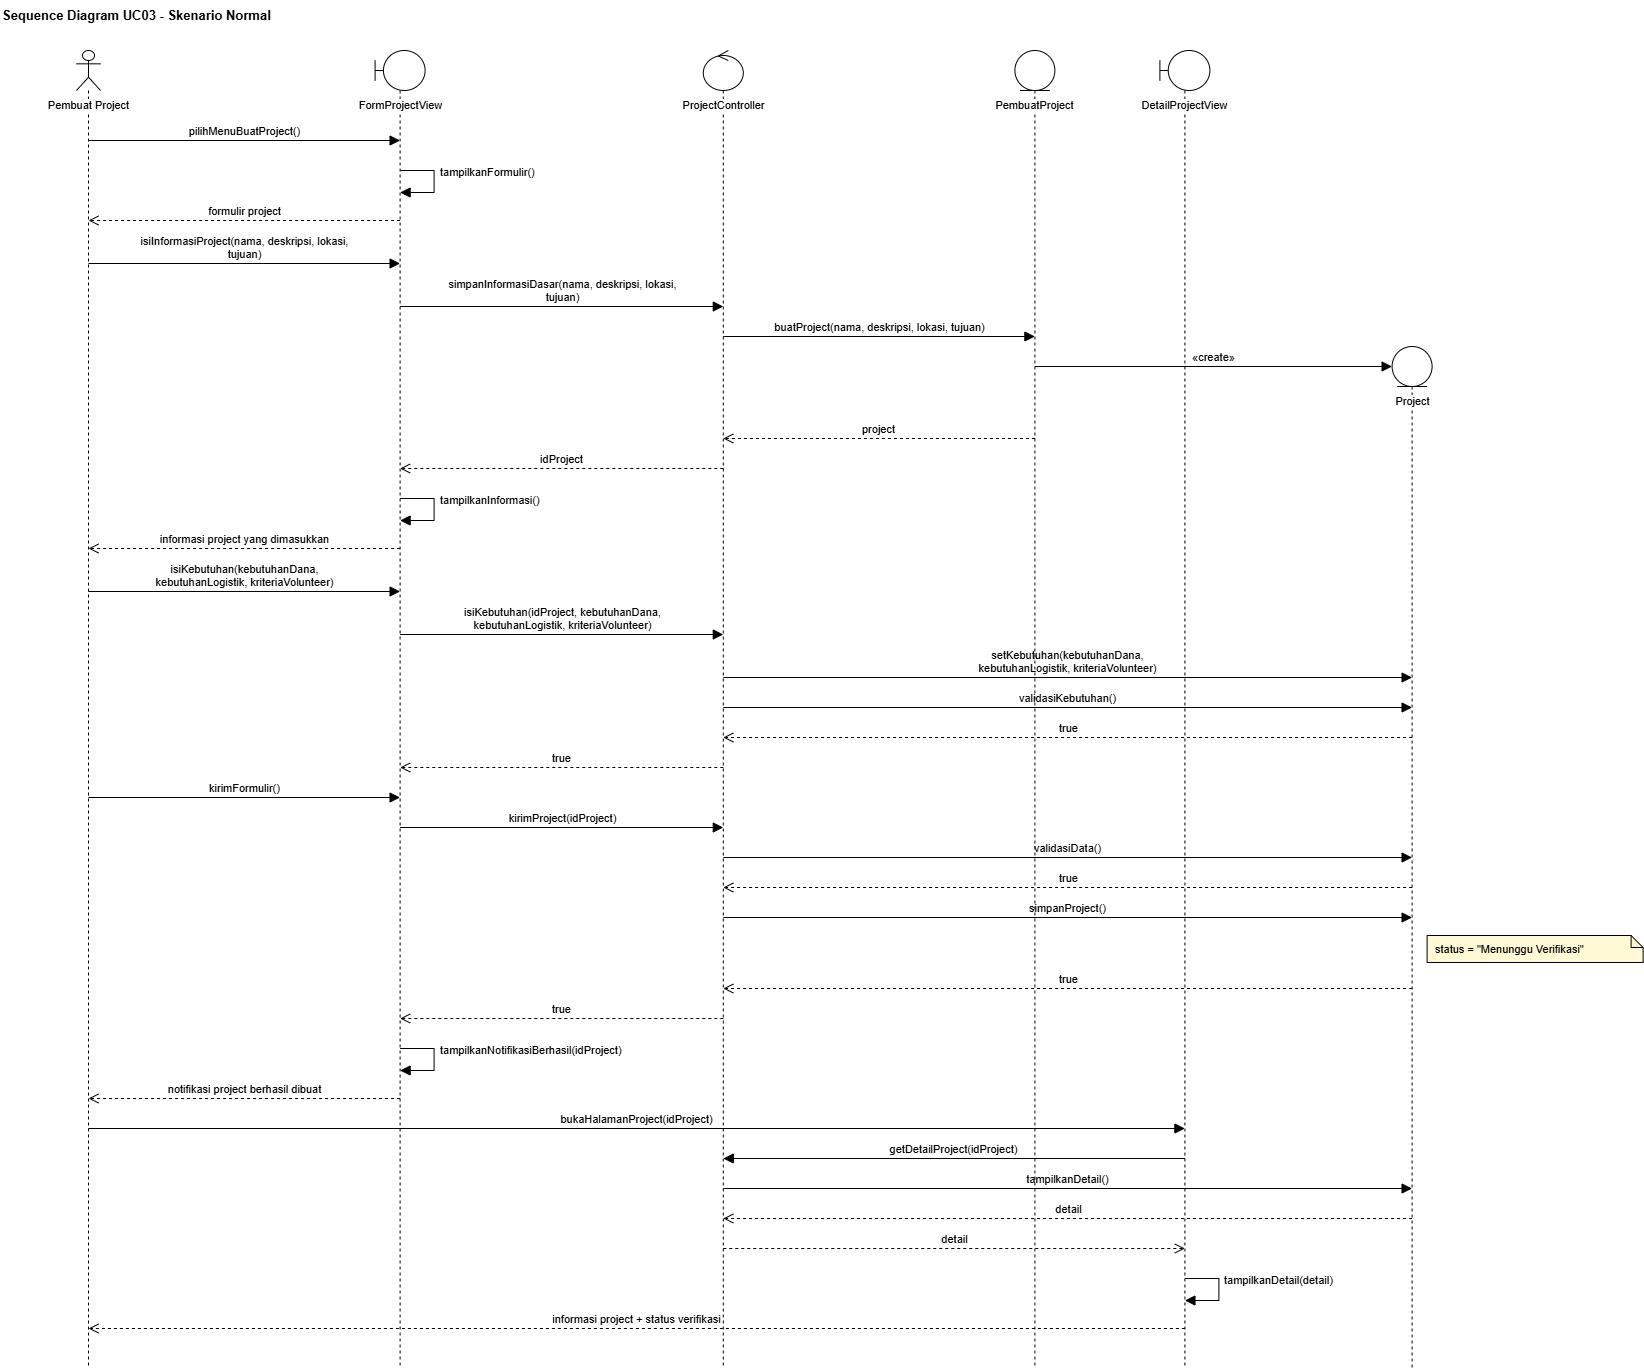

The diagram above was exported from draw.io. Its source (the exported page's mxGraphModel, read from the mxfile embedded in the PNG):
<mxGraphModel dx="2711" dy="1387" grid="1" gridSize="10" guides="1" tooltips="1" connect="1" arrows="1" fold="1" page="1" pageScale="1" pageWidth="1654" pageHeight="1169" math="0" shadow="0">
  <root>
    <mxCell id="0" />
    <mxCell id="1" parent="0" />
    <mxCell id="c163" parent="1" style="text;html=1;align=left;verticalAlign=middle;fontSize=13;" value="&lt;b&gt;Sequence Diagram UC03 - Skenario Normal&lt;/b&gt;" vertex="1">
      <mxGeometry height="30" width="324.5" x="20" y="10" as="geometry" />
    </mxCell>
    <mxCell id="c164" parent="1" style="shape=umlLifeline;participant=umlActor;perimeter=lifelinePerimeter;whiteSpace=nowrap;html=1;container=1;collapsible=0;recursiveResize=0;verticalAlign=top;spacingTop=42;outlineConnect=0;size=40;fontSize=11;labelBackgroundColor=default;fillColor=#FFFFFF;strokeColor=#000000;" value="Pembuat Project" vertex="1">
      <mxGeometry height="1318" width="24" x="96" y="60" as="geometry" />
    </mxCell>
    <mxCell id="c165" parent="1" style="shape=umlLifeline;participant=umlBoundary;perimeter=lifelinePerimeter;whiteSpace=nowrap;html=1;container=1;collapsible=0;recursiveResize=0;verticalAlign=top;spacingTop=42;outlineConnect=0;size=40;fontSize=11;labelBackgroundColor=default;fillColor=#FFFFFF;strokeColor=#000000;" value="FormProjectView" vertex="1">
      <mxGeometry height="1318" width="50" x="394.6" y="60" as="geometry" />
    </mxCell>
    <mxCell id="c166" parent="1" style="shape=umlLifeline;participant=umlControl;perimeter=lifelinePerimeter;whiteSpace=nowrap;html=1;container=1;collapsible=0;recursiveResize=0;verticalAlign=top;spacingTop=42;outlineConnect=0;size=40;fontSize=11;labelBackgroundColor=default;fillColor=#FFFFFF;strokeColor=#000000;" value="ProjectController" vertex="1">
      <mxGeometry height="1318" width="40" x="722.8" y="60" as="geometry" />
    </mxCell>
    <mxCell id="c167" parent="1" style="shape=umlLifeline;participant=umlEntity;perimeter=lifelinePerimeter;whiteSpace=nowrap;html=1;container=1;collapsible=0;recursiveResize=0;verticalAlign=top;spacingTop=42;outlineConnect=0;size=40;fontSize=11;labelBackgroundColor=default;fillColor=#FFFFFF;strokeColor=#000000;" value="PembuatProject" vertex="1">
      <mxGeometry height="1318" width="40" x="1034.4" y="60" as="geometry" />
    </mxCell>
    <mxCell id="c168" parent="1" style="shape=umlLifeline;participant=umlBoundary;perimeter=lifelinePerimeter;whiteSpace=nowrap;html=1;container=1;collapsible=0;recursiveResize=0;verticalAlign=top;spacingTop=42;outlineConnect=0;size=40;fontSize=11;labelBackgroundColor=default;fillColor=#FFFFFF;strokeColor=#000000;" value="DetailProjectView" vertex="1">
      <mxGeometry height="1318" width="50" x="1179.4" y="60" as="geometry" />
    </mxCell>
    <mxCell id="c169" parent="1" style="shape=umlLifeline;participant=umlEntity;perimeter=lifelinePerimeter;whiteSpace=nowrap;html=1;container=1;collapsible=0;recursiveResize=0;verticalAlign=top;spacingTop=42;outlineConnect=0;size=40;fontSize=11;labelBackgroundColor=default;fillColor=#FFFFFF;strokeColor=#000000;" value="Project" vertex="1">
      <mxGeometry height="1022" width="40" x="1411.6" y="356" as="geometry" />
    </mxCell>
    <mxCell id="c170" edge="1" parent="1" style="html=1;verticalAlign=bottom;rounded=0;fontSize=11;labelBackgroundColor=none;endArrow=block;endFill=1;endSize=8;" value="pilihMenuBuatProject()">
      <mxGeometry relative="1" as="geometry">
        <mxPoint x="108" y="150" as="sourcePoint" />
        <mxPoint x="419.6" y="150" as="targetPoint" />
      </mxGeometry>
    </mxCell>
    <mxCell id="c171" edge="1" parent="1" style="html=1;rounded=0;endArrow=block;endFill=1;endSize=8;" value="">
      <mxGeometry relative="1" as="geometry">
        <Array as="points">
          <mxPoint x="453.6" y="180" />
          <mxPoint x="453.6" y="202" />
        </Array>
        <mxPoint x="419.6" y="180" as="sourcePoint" />
        <mxPoint x="419.6" y="202" as="targetPoint" />
      </mxGeometry>
    </mxCell>
    <mxCell id="c172" parent="1" style="text;html=1;align=left;verticalAlign=bottom;fontSize=11;spacing=0;" value="tampilkanFormulir()" vertex="1">
      <mxGeometry height="17" width="131.6" x="459.6" y="172" as="geometry" />
    </mxCell>
    <mxCell id="c173" edge="1" parent="1" style="html=1;verticalAlign=bottom;rounded=0;fontSize=11;labelBackgroundColor=none;endArrow=open;dashed=1;endSize=8;" value="formulir project">
      <mxGeometry relative="1" as="geometry">
        <mxPoint x="419.6" y="230" as="sourcePoint" />
        <mxPoint x="108" y="230" as="targetPoint" />
      </mxGeometry>
    </mxCell>
    <mxCell id="c174" edge="1" parent="1" style="html=1;verticalAlign=bottom;rounded=0;fontSize=11;labelBackgroundColor=none;endArrow=block;endFill=1;endSize=8;" value="isiInformasiProject(nama, deskripsi, lokasi,&lt;br&gt;tujuan)">
      <mxGeometry relative="1" as="geometry">
        <mxPoint x="108" y="273" as="sourcePoint" />
        <mxPoint x="419.6" y="273" as="targetPoint" />
      </mxGeometry>
    </mxCell>
    <mxCell id="c175" edge="1" parent="1" style="html=1;verticalAlign=bottom;rounded=0;fontSize=11;labelBackgroundColor=none;endArrow=block;endFill=1;endSize=8;" value="simpanInformasiDasar(nama, deskripsi, lokasi,&lt;br&gt;tujuan)">
      <mxGeometry relative="1" as="geometry">
        <mxPoint x="419.6" y="316" as="sourcePoint" />
        <mxPoint x="742.8" y="316" as="targetPoint" />
      </mxGeometry>
    </mxCell>
    <mxCell id="c176" edge="1" parent="1" style="html=1;verticalAlign=bottom;rounded=0;fontSize=11;labelBackgroundColor=none;endArrow=block;endFill=1;endSize=8;" value="buatProject(nama, deskripsi, lokasi, tujuan)">
      <mxGeometry relative="1" as="geometry">
        <mxPoint x="742.8" y="346" as="sourcePoint" />
        <mxPoint x="1054.4" y="346" as="targetPoint" />
      </mxGeometry>
    </mxCell>
    <mxCell id="c177" edge="1" parent="1" style="html=1;verticalAlign=bottom;rounded=0;fontSize=11;labelBackgroundColor=none;endArrow=block;endFill=1;endSize=8;" value="«create»">
      <mxGeometry relative="1" as="geometry">
        <mxPoint x="1054.4" y="376" as="sourcePoint" />
        <mxPoint x="1411.6" y="376" as="targetPoint" />
      </mxGeometry>
    </mxCell>
    <mxCell id="c178" edge="1" parent="1" style="html=1;verticalAlign=bottom;rounded=0;fontSize=11;labelBackgroundColor=none;endArrow=open;dashed=1;endSize=8;" value="project">
      <mxGeometry relative="1" as="geometry">
        <mxPoint x="1054.4" y="448" as="sourcePoint" />
        <mxPoint x="742.8" y="448" as="targetPoint" />
      </mxGeometry>
    </mxCell>
    <mxCell id="c179" edge="1" parent="1" style="html=1;verticalAlign=bottom;rounded=0;fontSize=11;labelBackgroundColor=none;endArrow=open;dashed=1;endSize=8;" value="idProject">
      <mxGeometry relative="1" as="geometry">
        <mxPoint x="742.8" y="478" as="sourcePoint" />
        <mxPoint x="419.6" y="478" as="targetPoint" />
      </mxGeometry>
    </mxCell>
    <mxCell id="c180" edge="1" parent="1" style="html=1;rounded=0;endArrow=block;endFill=1;endSize=8;" value="">
      <mxGeometry relative="1" as="geometry">
        <Array as="points">
          <mxPoint x="453.6" y="508" />
          <mxPoint x="453.6" y="530" />
        </Array>
        <mxPoint x="419.6" y="508" as="sourcePoint" />
        <mxPoint x="419.6" y="530" as="targetPoint" />
      </mxGeometry>
    </mxCell>
    <mxCell id="c181" parent="1" style="text;html=1;align=left;verticalAlign=bottom;fontSize=11;spacing=0;" value="tampilkanInformasi()" vertex="1">
      <mxGeometry height="17" width="138" x="459.6" y="500" as="geometry" />
    </mxCell>
    <mxCell id="c182" edge="1" parent="1" style="html=1;verticalAlign=bottom;rounded=0;fontSize=11;labelBackgroundColor=none;endArrow=open;dashed=1;endSize=8;" value="informasi project yang dimasukkan">
      <mxGeometry relative="1" as="geometry">
        <mxPoint x="419.6" y="558" as="sourcePoint" />
        <mxPoint x="108" y="558" as="targetPoint" />
      </mxGeometry>
    </mxCell>
    <mxCell id="c183" edge="1" parent="1" style="html=1;verticalAlign=bottom;rounded=0;fontSize=11;labelBackgroundColor=none;endArrow=block;endFill=1;endSize=8;" value="isiKebutuhan(kebutuhanDana,&lt;br&gt;kebutuhanLogistik, kriteriaVolunteer)">
      <mxGeometry relative="1" as="geometry">
        <mxPoint x="108" y="601" as="sourcePoint" />
        <mxPoint x="419.6" y="601" as="targetPoint" />
      </mxGeometry>
    </mxCell>
    <mxCell id="c184" edge="1" parent="1" style="html=1;verticalAlign=bottom;rounded=0;fontSize=11;labelBackgroundColor=none;endArrow=block;endFill=1;endSize=8;" value="isiKebutuhan(idProject, kebutuhanDana,&lt;br&gt;kebutuhanLogistik, kriteriaVolunteer)">
      <mxGeometry relative="1" as="geometry">
        <mxPoint x="419.6" y="644" as="sourcePoint" />
        <mxPoint x="742.8" y="644" as="targetPoint" />
      </mxGeometry>
    </mxCell>
    <mxCell id="c185" edge="1" parent="1" style="html=1;verticalAlign=bottom;rounded=0;fontSize=11;labelBackgroundColor=none;endArrow=block;endFill=1;endSize=8;" value="setKebutuhan(kebutuhanDana,&lt;br&gt;kebutuhanLogistik, kriteriaVolunteer)">
      <mxGeometry relative="1" as="geometry">
        <mxPoint x="742.8" y="687" as="sourcePoint" />
        <mxPoint x="1431.6" y="687" as="targetPoint" />
      </mxGeometry>
    </mxCell>
    <mxCell id="c186" edge="1" parent="1" style="html=1;verticalAlign=bottom;rounded=0;fontSize=11;labelBackgroundColor=none;endArrow=block;endFill=1;endSize=8;" value="validasiKebutuhan()">
      <mxGeometry relative="1" as="geometry">
        <mxPoint x="742.8" y="717" as="sourcePoint" />
        <mxPoint x="1431.6" y="717" as="targetPoint" />
      </mxGeometry>
    </mxCell>
    <mxCell id="c187" edge="1" parent="1" style="html=1;verticalAlign=bottom;rounded=0;fontSize=11;labelBackgroundColor=none;endArrow=open;dashed=1;endSize=8;" value="true">
      <mxGeometry relative="1" as="geometry">
        <mxPoint x="1431.6" y="747" as="sourcePoint" />
        <mxPoint x="742.8" y="747" as="targetPoint" />
      </mxGeometry>
    </mxCell>
    <mxCell id="c188" edge="1" parent="1" style="html=1;verticalAlign=bottom;rounded=0;fontSize=11;labelBackgroundColor=none;endArrow=open;dashed=1;endSize=8;" value="true">
      <mxGeometry relative="1" as="geometry">
        <mxPoint x="742.8" y="777" as="sourcePoint" />
        <mxPoint x="419.6" y="777" as="targetPoint" />
      </mxGeometry>
    </mxCell>
    <mxCell id="c189" edge="1" parent="1" style="html=1;verticalAlign=bottom;rounded=0;fontSize=11;labelBackgroundColor=none;endArrow=block;endFill=1;endSize=8;" value="kirimFormulir()">
      <mxGeometry relative="1" as="geometry">
        <mxPoint x="108" y="807" as="sourcePoint" />
        <mxPoint x="419.6" y="807" as="targetPoint" />
      </mxGeometry>
    </mxCell>
    <mxCell id="c190" edge="1" parent="1" style="html=1;verticalAlign=bottom;rounded=0;fontSize=11;labelBackgroundColor=none;endArrow=block;endFill=1;endSize=8;" value="kirimProject(idProject)">
      <mxGeometry relative="1" as="geometry">
        <mxPoint x="419.6" y="837" as="sourcePoint" />
        <mxPoint x="742.8" y="837" as="targetPoint" />
      </mxGeometry>
    </mxCell>
    <mxCell id="c191" edge="1" parent="1" style="html=1;verticalAlign=bottom;rounded=0;fontSize=11;labelBackgroundColor=none;endArrow=block;endFill=1;endSize=8;" value="validasiData()">
      <mxGeometry relative="1" as="geometry">
        <mxPoint x="742.8" y="867" as="sourcePoint" />
        <mxPoint x="1431.6" y="867" as="targetPoint" />
      </mxGeometry>
    </mxCell>
    <mxCell id="c192" edge="1" parent="1" style="html=1;verticalAlign=bottom;rounded=0;fontSize=11;labelBackgroundColor=none;endArrow=open;dashed=1;endSize=8;" value="true">
      <mxGeometry relative="1" as="geometry">
        <mxPoint x="1431.6" y="897" as="sourcePoint" />
        <mxPoint x="742.8" y="897" as="targetPoint" />
      </mxGeometry>
    </mxCell>
    <mxCell id="c193" edge="1" parent="1" style="html=1;verticalAlign=bottom;rounded=0;fontSize=11;labelBackgroundColor=none;endArrow=block;endFill=1;endSize=8;" value="simpanProject()">
      <mxGeometry relative="1" as="geometry">
        <mxPoint x="742.8" y="927" as="sourcePoint" />
        <mxPoint x="1431.6" y="927" as="targetPoint" />
      </mxGeometry>
    </mxCell>
    <mxCell id="c194" parent="1" style="shape=note;whiteSpace=wrap;html=1;size=12;fontSize=11;fillColor=#FFF9D6;strokeColor=#000000;align=left;spacingLeft=6;" value="status = &quot;Menunggu Verifikasi&quot;" vertex="1">
      <mxGeometry height="27" width="216" x="1446.6" y="945" as="geometry" />
    </mxCell>
    <mxCell id="c195" edge="1" parent="1" style="html=1;verticalAlign=bottom;rounded=0;fontSize=11;labelBackgroundColor=none;endArrow=open;dashed=1;endSize=8;" value="true">
      <mxGeometry relative="1" as="geometry">
        <mxPoint x="1431.6" y="998" as="sourcePoint" />
        <mxPoint x="742.8" y="998" as="targetPoint" />
      </mxGeometry>
    </mxCell>
    <mxCell id="c196" edge="1" parent="1" style="html=1;verticalAlign=bottom;rounded=0;fontSize=11;labelBackgroundColor=none;endArrow=open;dashed=1;endSize=8;" value="true">
      <mxGeometry relative="1" as="geometry">
        <mxPoint x="742.8" y="1028" as="sourcePoint" />
        <mxPoint x="419.6" y="1028" as="targetPoint" />
      </mxGeometry>
    </mxCell>
    <mxCell id="c197" edge="1" parent="1" style="html=1;rounded=0;endArrow=block;endFill=1;endSize=8;" value="">
      <mxGeometry relative="1" as="geometry">
        <Array as="points">
          <mxPoint x="453.6" y="1058" />
          <mxPoint x="453.6" y="1080" />
        </Array>
        <mxPoint x="419.6" y="1058" as="sourcePoint" />
        <mxPoint x="419.6" y="1080" as="targetPoint" />
      </mxGeometry>
    </mxCell>
    <mxCell id="c198" parent="1" style="text;html=1;align=left;verticalAlign=bottom;fontSize=11;spacing=0;" value="tampilkanNotifikasiBerhasil(idProject)" vertex="1">
      <mxGeometry height="17" width="253.2" x="459.6" y="1050" as="geometry" />
    </mxCell>
    <mxCell id="c199" edge="1" parent="1" style="html=1;verticalAlign=bottom;rounded=0;fontSize=11;labelBackgroundColor=none;endArrow=open;dashed=1;endSize=8;" value="notifikasi project berhasil dibuat">
      <mxGeometry relative="1" as="geometry">
        <mxPoint x="419.6" y="1108" as="sourcePoint" />
        <mxPoint x="108" y="1108" as="targetPoint" />
      </mxGeometry>
    </mxCell>
    <mxCell id="c200" edge="1" parent="1" style="html=1;verticalAlign=bottom;rounded=0;fontSize=11;labelBackgroundColor=none;endArrow=block;endFill=1;endSize=8;" value="bukaHalamanProject(idProject)">
      <mxGeometry relative="1" as="geometry">
        <mxPoint x="108" y="1138" as="sourcePoint" />
        <mxPoint x="1204.4" y="1138" as="targetPoint" />
      </mxGeometry>
    </mxCell>
    <mxCell id="c201" edge="1" parent="1" style="html=1;verticalAlign=bottom;rounded=0;fontSize=11;labelBackgroundColor=none;endArrow=block;endFill=1;endSize=8;" value="getDetailProject(idProject)">
      <mxGeometry relative="1" as="geometry">
        <mxPoint x="1204.4" y="1168" as="sourcePoint" />
        <mxPoint x="742.8" y="1168" as="targetPoint" />
      </mxGeometry>
    </mxCell>
    <mxCell id="c202" edge="1" parent="1" style="html=1;verticalAlign=bottom;rounded=0;fontSize=11;labelBackgroundColor=none;endArrow=block;endFill=1;endSize=8;" value="tampilkanDetail()">
      <mxGeometry relative="1" as="geometry">
        <mxPoint x="742.8" y="1198" as="sourcePoint" />
        <mxPoint x="1431.6" y="1198" as="targetPoint" />
      </mxGeometry>
    </mxCell>
    <mxCell id="c203" edge="1" parent="1" style="html=1;verticalAlign=bottom;rounded=0;fontSize=11;labelBackgroundColor=none;endArrow=open;dashed=1;endSize=8;" value="detail">
      <mxGeometry relative="1" as="geometry">
        <mxPoint x="1431.6" y="1228" as="sourcePoint" />
        <mxPoint x="742.8" y="1228" as="targetPoint" />
      </mxGeometry>
    </mxCell>
    <mxCell id="c204" edge="1" parent="1" style="html=1;verticalAlign=bottom;rounded=0;fontSize=11;labelBackgroundColor=none;endArrow=open;dashed=1;endSize=8;" value="detail">
      <mxGeometry relative="1" as="geometry">
        <mxPoint x="742.8" y="1258" as="sourcePoint" />
        <mxPoint x="1204.4" y="1258" as="targetPoint" />
      </mxGeometry>
    </mxCell>
    <mxCell id="c205" edge="1" parent="1" style="html=1;rounded=0;endArrow=block;endFill=1;endSize=8;" value="">
      <mxGeometry relative="1" as="geometry">
        <Array as="points">
          <mxPoint x="1238.4" y="1288" />
          <mxPoint x="1238.4" y="1310" />
        </Array>
        <mxPoint x="1204.4" y="1288" as="sourcePoint" />
        <mxPoint x="1204.4" y="1310" as="targetPoint" />
      </mxGeometry>
    </mxCell>
    <mxCell id="c206" parent="1" style="text;html=1;align=left;verticalAlign=bottom;fontSize=11;spacing=0;" value="tampilkanDetail(detail)" vertex="1">
      <mxGeometry height="17" width="157.2" x="1244.4" y="1280" as="geometry" />
    </mxCell>
    <mxCell id="c207" edge="1" parent="1" style="html=1;verticalAlign=bottom;rounded=0;fontSize=11;labelBackgroundColor=none;endArrow=open;dashed=1;endSize=8;" value="informasi project + status verifikasi">
      <mxGeometry relative="1" as="geometry">
        <mxPoint x="1204.4" y="1338" as="sourcePoint" />
        <mxPoint x="108" y="1338" as="targetPoint" />
      </mxGeometry>
    </mxCell>
  </root>
</mxGraphModel>